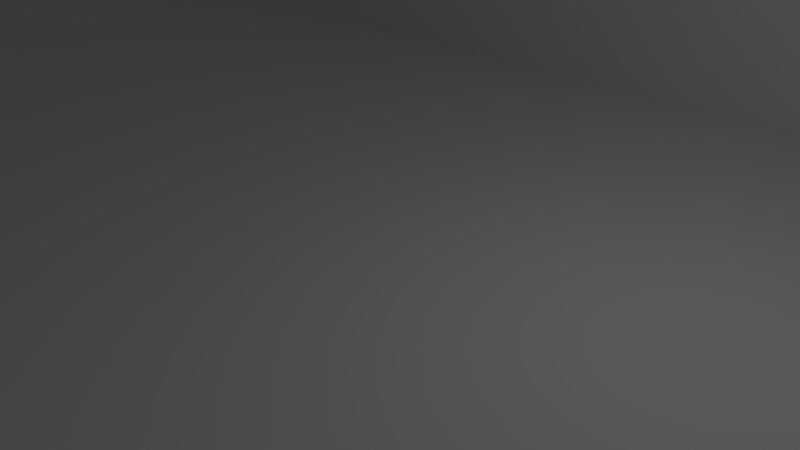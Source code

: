 # Source: straight.blend  (saved by Blender 2.69.0; exported with 4.5.12 LTS)
import bpy
from mathutils import Matrix  # noqa: F401  (used for matrix-valued properties, if any)

bpy.ops.wm.read_factory_settings(use_empty=True)
scene = bpy.context.scene
scene.name = 'Scene'

# ---- collections
col_collection_1 = bpy.data.collections.new('Collection 1'); scene.collection.children.link(col_collection_1)

# ---- world
world_world = bpy.data.worlds.new('World'); scene.world = world_world
world_world.color = (0.05088, 0.05088, 0.05088)
world_world.use_sun_shadow = False
world_world.sun_shadow_jitter_overblur = 0.0
world_world.cycles.sampling_method = 'MANUAL'
world_world.cycles.sample_map_resolution = 256

# ---- cameras
cam_camera = bpy.data.cameras.new('Camera')
cam_camera.clip_end = 100.0
cam_camera.lens = 35.0
cam_camera.sensor_width = 32.0
cam_camera.sensor_height = 18.0
cam_camera.ortho_scale = 7.314
cam_camera.dof.focus_distance = 0.0
cam_camera.dof.aperture_fstop = 128.0

# ---- lights
light_lamp = bpy.data.lights.new('Lamp', 'POINT')
light_lamp.transmission_factor = 0.0
light_lamp.cutoff_distance = 30.0
light_lamp.energy = 100.0
light_lamp.shadow_buffer_clip_start = 1.001
light_lamp.shadow_soft_size = 0.1
light_lamp.shadow_maximum_resolution = 0.006
light_lamp.use_absolute_resolution = True
light_lamp.cycles.use_multiple_importance_sampling = False

# ---- meshes
me_plane = bpy.data.meshes.new('Plane')
me_plane.from_pydata([(1.0, -1.0, 0.0), (-1.0, -1.0, 0.0), (1.0, 1.0, 0.0), (-1.0, 1.0, 0.0), (0.92, -1.0, 0.0), (0.84, -1.0, 0.0), (0.76, -1.0, 0.0), (0.68, -1.0, 0.0), (0.6, -1.0, 0.0), (0.52, -1.0, 0.0), (0.44, -1.0, 0.0), (0.36, -1.0, 0.0), (0.28, -1.0, 0.0), (0.2, -1.0, 0.0), (0.12, -1.0, 0.0), (0.04, -1.0, 0.0), (-0.04, -1.0, 0.0), (-0.12, -1.0, 0.0), (-0.2, -1.0, 0.0), (-0.28, -1.0, 0.0), (-0.36, -1.0, 0.0), (-0.44, -1.0, 0.0), (-0.52, -1.0, 0.0), (-0.6, -1.0, 0.0), (-0.68, -1.0, 0.0), (-0.76, -1.0, 0.0), (-0.84, -1.0, 0.0), (-0.92, -1.0, 0.0), (0.92, 1.0, 0.0), (0.84, 1.0, 0.0), (0.76, 1.0, 0.0), (0.68, 1.0, 0.0), (0.6, 1.0, 0.0), (0.52, 1.0, 0.0), (0.44, 1.0, 0.0), (0.36, 1.0, 0.0), (0.28, 1.0, 0.0), (0.2, 1.0, 0.0), (0.12, 1.0, 0.0), (0.04, 1.0, 0.0), (-0.04, 1.0, 0.0), (-0.12, 1.0, 0.0), (-0.2, 1.0, 0.0), (-0.28, 1.0, 0.0), (-0.36, 1.0, 0.0), (-0.44, 1.0, 0.0), (-0.52, 1.0, 0.0), (-0.6, 1.0, 0.0), (-0.68, 1.0, 0.0), (-0.76, 1.0, 0.0), (-0.84, 1.0, 0.0), (-0.92, 1.0, 0.0), (-1.0, 0.8, 0.0), (-1.0, 0.6, 0.0), (-1.0, 0.4, 0.0), (-1.0, 0.2, 0.0), (-1.0, 0.0, 0.0), (-1.0, -0.2, 0.0), (-1.0, -0.4, 0.0), (-1.0, -0.6, 0.0), (-1.0, -0.8, 0.0), (1.0, -0.8, 0.0), (1.0, -0.6, 0.0), (1.0, -0.4, 0.0), (1.0, -0.2, 0.0), (1.0, 0.0, 0.0), (1.0, 0.2, 0.0), (1.0, 0.4, 0.0), (1.0, 0.6, 0.0), (1.0, 0.8, 0.0), (-0.92, -0.8, 0.0), (-0.92, -0.6, 0.0), (-0.92, -0.4, 0.0), (-0.92, -0.2, 0.0), (-0.92, 0.0, 0.0), (-0.92, 0.2, 0.0), (-0.92, 0.4, 0.0), (-0.92, 0.6, 0.0), (-0.92, 0.8, 0.0), (-0.84, -0.8, 0.0), (-0.84, -0.6, 0.0), (-0.84, -0.4, 0.0), (-0.84, -0.2, 0.0), (-0.84, 0.0, 0.0), (-0.84, 0.2, 0.0), (-0.84, 0.4, 0.0), (-0.84, 0.6, 0.0), (-0.84, 0.8, 0.0), (-0.76, -0.8, 0.0), (-0.76, -0.6, 0.0), (-0.76, -0.4, 0.0), (-0.76, -0.2, 0.0), (-0.76, 0.0, 0.0), (-0.76, 0.2, 0.0), (-0.76, 0.4, 0.0), (-0.76, 0.6, 0.0), (-0.76, 0.8, 0.0), (-0.68, -0.8, 0.0), (-0.68, -0.6, 0.0), (-0.68, -0.4, 0.0), (-0.68, -0.2, 0.0), (-0.68, 0.0, 0.0), (-0.68, 0.2, 0.0), (-0.68, 0.4, 0.0), (-0.68, 0.6, 0.0), (-0.68, 0.8, 0.0), (-0.6, -0.8, 0.0), (-0.6, -0.6, 0.0), (-0.6, -0.4, 0.0), (-0.6, -0.2, 0.0), (-0.6, 0.0, 0.0), (-0.6, 0.2, 0.0), (-0.6, 0.4, 0.0), (-0.6, 0.6, 0.0), (-0.6, 0.8, 0.0), (-0.52, -0.8, 0.0), (-0.52, -0.6, 0.0), (-0.52, -0.4, 0.0), (-0.52, -0.2, 0.0), (-0.52, 0.0, 0.0), (-0.52, 0.2, 0.0), (-0.52, 0.4, 0.0), (-0.52, 0.6, 0.0), (-0.52, 0.8, 0.0), (-0.44, -0.8, 0.0), (-0.44, -0.6, 0.0), (-0.44, -0.4, 0.0), (-0.44, -0.2, 0.0), (-0.44, 0.0, 0.0), (-0.44, 0.2, 0.0), (-0.44, 0.4, 0.0), (-0.44, 0.6, 0.0), (-0.44, 0.8, 0.0), (-0.36, -0.8, 0.0), (-0.36, -0.6, 0.0), (-0.36, -0.4, 0.0), (-0.36, -0.2, 0.0), (-0.36, 0.0, 0.0), (-0.36, 0.2, 0.0), (-0.36, 0.4, 0.0), (-0.36, 0.6, 0.0), (-0.36, 0.8, 0.0), (-0.28, -0.8, 0.0), (-0.28, -0.6, 0.0), (-0.28, -0.4, 0.0), (-0.28, -0.2, 0.0), (-0.28, 0.0, 0.0), (-0.28, 0.2, 0.0), (-0.28, 0.4, 0.0), (-0.28, 0.6, 0.0), (-0.28, 0.8, 0.0), (-0.2, -0.8, 0.0), (-0.2, -0.6, 0.0), (-0.2, -0.4, 0.0), (-0.2, -0.2, 0.0), (-0.2, 0.0, 0.0), (-0.2, 0.2, 0.0), (-0.2, 0.4, 0.0), (-0.2, 0.6, 0.0), (-0.2, 0.8, 0.0), (-0.12, -0.8, 0.0), (-0.12, -0.6, 0.0), (-0.12, -0.4, 0.0), (-0.12, -0.2, 0.0), (-0.12, 0.0, 0.0), (-0.12, 0.2, 0.0), (-0.12, 0.4, 0.0), (-0.12, 0.6, 0.0), (-0.12, 0.8, 0.0), (-0.04, -0.8, 0.0), (-0.04, -0.6, 0.0), (-0.04, -0.4, 0.0), (-0.04, -0.2, 0.0), (-0.04, 0.0, 0.0), (-0.04, 0.2, 0.0), (-0.04, 0.4, 0.0), (-0.04, 0.6, 0.0), (-0.04, 0.8, 0.0), (0.04, -0.8, 0.0), (0.04, -0.6, 0.0), (0.04, -0.4, 0.0), (0.04, -0.2, 0.0), (0.04, 0.0, 0.0), (0.04, 0.2, 0.0), (0.04, 0.4, 0.0), (0.04, 0.6, 0.0), (0.04, 0.8, 0.0), (0.12, -0.8, 0.0), (0.12, -0.6, 0.0), (0.12, -0.4, 0.0), (0.12, -0.2, 0.0), (0.12, 0.0, 0.0), (0.12, 0.2, 0.0), (0.12, 0.4, 0.0), (0.12, 0.6, 0.0), (0.12, 0.8, 0.0), (0.2, -0.8, 0.0), (0.2, -0.6, 0.0), (0.2, -0.4, 0.0), (0.2, -0.2, 0.0), (0.2, 0.0, 0.0), (0.2, 0.2, 0.0), (0.2, 0.4, 0.0), (0.2, 0.6, 0.0), (0.2, 0.8, 0.0), (0.28, -0.8, 0.0), (0.28, -0.6, 0.0), (0.28, -0.4, 0.0), (0.28, -0.2, 0.0), (0.28, 0.0, 0.0), (0.28, 0.2, 0.0), (0.28, 0.4, 0.0), (0.28, 0.6, 0.0), (0.28, 0.8, 0.0), (0.36, -0.8, 0.0), (0.36, -0.6, 0.0), (0.36, -0.4, 0.0), (0.36, -0.2, 0.0), (0.36, 0.0, 0.0), (0.36, 0.2, 0.0), (0.36, 0.4, 0.0), (0.36, 0.6, 0.0), (0.36, 0.8, 0.0), (0.44, -0.8, 0.0), (0.44, -0.6, 0.0), (0.44, -0.4, 0.0), (0.44, -0.2, 0.0), (0.44, 0.0, 0.0), (0.44, 0.2, 0.0), (0.44, 0.4, 0.0), (0.44, 0.6, 0.0), (0.44, 0.8, 0.0), (0.52, -0.8, 0.0), (0.52, -0.6, 0.0), (0.52, -0.4, 0.0), (0.52, -0.2, 0.0), (0.52, 0.0, 0.0), (0.52, 0.2, 0.0), (0.52, 0.4, 0.0), (0.52, 0.6, 0.0), (0.52, 0.8, 0.0), (0.6, -0.8, 0.0), (0.6, -0.6, 0.0), (0.6, -0.4, 0.0), (0.6, -0.2, 0.0), (0.6, 0.0, 0.0), (0.6, 0.2, 0.0), (0.6, 0.4, 0.0), (0.6, 0.6, 0.0), (0.6, 0.8, 0.0), (0.68, -0.8, 0.0), (0.68, -0.6, 0.0), (0.68, -0.4, 0.0), (0.68, -0.2, 0.0), (0.68, 0.0, 0.0), (0.68, 0.2, 0.0), (0.68, 0.4, 0.0), (0.68, 0.6, 0.0), (0.68, 0.8, 0.0), (0.76, -0.8, 0.0), (0.76, -0.6, 0.0), (0.76, -0.4, 0.0), (0.76, -0.2, 0.0), (0.76, 0.0, 0.0), (0.76, 0.2, 0.0), (0.76, 0.4, 0.0), (0.76, 0.6, 0.0), (0.76, 0.8, 0.0), (0.84, -0.8, 0.0), (0.84, -0.6, 0.0), (0.84, -0.4, 0.0), (0.84, -0.2, 0.0), (0.84, 0.0, 0.0), (0.84, 0.2, 0.0), (0.84, 0.4, 0.0), (0.84, 0.6, 0.0), (0.84, 0.8, 0.0), (0.92, -0.8, 0.0), (0.92, -0.6, 0.0), (0.92, -0.4, 0.0), (0.92, -0.2, 0.0), (0.92, 0.0, 0.0), (0.92, 0.2, 0.0), (0.92, 0.4, 0.0), (0.92, 0.6, 0.0), (0.92, 0.8, 0.0), (1.0, -1.0, 5.36), (-1.0, -1.0, 5.36), (1.0, 1.0, 5.36), (-1.0, 1.0, 5.36), (0.92, -1.0, 5.36), (0.84, -1.0, 5.36), (0.76, -1.0, 5.36), (0.68, -1.0, 5.36), (0.6, -1.0, 5.36), (0.52, -1.0, 5.36), (0.44, -1.0, 5.36), (0.36, -1.0, 5.36), (0.28, -1.0, 5.36), (0.2, -1.0, 5.36), (0.12, -1.0, 5.36), (0.04, -1.0, 5.36), (-0.04, -1.0, 5.36), (-0.12, -1.0, 5.36), (-0.2, -1.0, 5.36), (-0.28, -1.0, 5.36), (-0.36, -1.0, 5.36), (-0.44, -1.0, 5.36), (-0.52, -1.0, 5.36), (-0.6, -1.0, 5.36), (-0.68, -1.0, 5.36), (-0.76, -1.0, 5.36), (-0.84, -1.0, 5.36), (-0.92, -1.0, 5.36), (0.92, 1.0, 5.36), (0.84, 1.0, 5.36), (0.76, 1.0, 5.36), (0.68, 1.0, 5.36), (0.6, 1.0, 5.36), (0.52, 1.0, 5.36), (0.44, 1.0, 5.36), (0.36, 1.0, 5.36), (0.28, 1.0, 5.36), (0.2, 1.0, 5.36), (0.12, 1.0, 5.36), (0.04, 1.0, 5.36), (-0.04, 1.0, 5.36), (-0.12, 1.0, 5.36), (-0.2, 1.0, 5.36), (-0.28, 1.0, 5.36), (-0.36, 1.0, 5.36), (-0.44, 1.0, 5.36), (-0.52, 1.0, 5.36), (-0.6, 1.0, 5.36), (-0.68, 1.0, 5.36), (-0.76, 1.0, 5.36), (-0.84, 1.0, 5.36), (-0.92, 1.0, 5.36), (-1.0, 0.8, 5.36), (-1.0, -0.8, 5.36), (1.0, -0.8, 5.36), (1.0, 0.8, 5.36), (-0.92, -0.8, 5.36), (-0.92, 0.8, 5.36), (-0.84, -0.8, 5.36), (-0.84, 0.8, 5.36), (-0.76, -0.8, 5.36), (-0.76, 0.8, 5.36), (-0.68, -0.8, 5.36), (-0.68, 0.8, 5.36), (-0.6, -0.8, 5.36), (-0.6, 0.8, 5.36), (-0.52, -0.8, 5.36), (-0.52, 0.8, 5.36), (-0.44, -0.8, 5.36), (-0.44, 0.8, 5.36), (-0.36, -0.8, 5.36), (-0.36, 0.8, 5.36), (-0.28, -0.8, 5.36), (-0.28, 0.8, 5.36), (-0.2, -0.8, 5.36), (-0.2, 0.8, 5.36), (-0.12, -0.8, 5.36), (-0.12, 0.8, 5.36), (-0.04, -0.8, 5.36), (-0.04, 0.8, 5.36), (0.04, -0.8, 5.36), (0.04, 0.8, 5.36), (0.12, -0.8, 5.36), (0.12, 0.8, 5.36), (0.2, -0.8, 5.36), (0.2, 0.8, 5.36), (0.28, -0.8, 5.36), (0.28, 0.8, 5.36), (0.36, -0.8, 5.36), (0.36, 0.8, 5.36), (0.44, -0.8, 5.36), (0.44, 0.8, 5.36), (0.52, -0.8, 5.36), (0.52, 0.8, 5.36), (0.6, -0.8, 5.36), (0.6, 0.8, 5.36), (0.68, -0.8, 5.36), (0.68, 0.8, 5.36), (0.76, -0.8, 5.36), (0.76, 0.8, 5.36), (0.84, -0.8, 5.36), (0.84, 0.8, 5.36), (0.92, -0.8, 5.36), (0.92, 0.8, 5.36)], [], [(142, 133, 356, 358), (6, 5, 291, 292), (42, 43, 329, 328), (2, 28, 314, 288), (177, 186, 367, 365), (223, 214, 374, 376), (49, 50, 336, 335), (13, 12, 298, 299), (97, 88, 346, 348), (34, 35, 321, 320), (258, 267, 385, 383), (20, 19, 305, 306), (132, 141, 357, 355), (178, 169, 364, 366), (41, 42, 328, 327), (5, 4, 290, 291), (27, 26, 312, 313), (213, 222, 375, 373), (259, 250, 382, 384), (48, 49, 335, 334), (12, 11, 297, 298), (87, 96, 347, 345), (133, 124, 354, 356), (33, 34, 320, 319), (19, 18, 304, 305), (168, 177, 365, 363), (277, 61, 62, 278), (278, 62, 63, 279), (279, 63, 64, 280), (280, 64, 65, 281), (281, 65, 66, 282), (282, 66, 67, 283), (283, 67, 68, 284), (284, 68, 69, 285), (214, 205, 372, 374), (60, 70, 71, 59), (59, 71, 72, 58), (58, 72, 73, 57), (57, 73, 74, 56), (56, 74, 75, 55), (55, 75, 76, 54), (54, 76, 77, 53), (53, 77, 78, 52), (40, 41, 327, 326), (70, 79, 80, 71), (71, 80, 81, 72), (72, 81, 82, 73), (73, 82, 83, 74), (74, 83, 84, 75), (75, 84, 85, 76), (76, 85, 86, 77), (77, 86, 87, 78), (4, 0, 286, 290), (79, 88, 89, 80), (80, 89, 90, 81), (81, 90, 91, 82), (82, 91, 92, 83), (83, 92, 93, 84), (84, 93, 94, 85), (85, 94, 95, 86), (86, 95, 96, 87), (88, 79, 344, 346), (88, 97, 98, 89), (89, 98, 99, 90), (90, 99, 100, 91), (91, 100, 101, 92), (92, 101, 102, 93), (93, 102, 103, 94), (94, 103, 104, 95), (95, 104, 105, 96), (26, 25, 311, 312), (97, 106, 107, 98), (98, 107, 108, 99), (99, 108, 109, 100), (100, 109, 110, 101), (101, 110, 111, 102), (102, 111, 112, 103), (103, 112, 113, 104), (104, 113, 114, 105), (249, 258, 383, 381), (106, 115, 116, 107), (107, 116, 117, 108), (108, 117, 118, 109), (109, 118, 119, 110), (110, 119, 120, 111), (111, 120, 121, 112), (112, 121, 122, 113), (113, 122, 123, 114), (47, 48, 334, 333), (115, 124, 125, 116), (116, 125, 126, 117), (117, 126, 127, 118), (118, 127, 128, 119), (119, 128, 129, 120), (120, 129, 130, 121), (121, 130, 131, 122), (122, 131, 132, 123), (11, 10, 296, 297), (124, 133, 134, 125), (125, 134, 135, 126), (126, 135, 136, 127), (127, 136, 137, 128), (128, 137, 138, 129), (129, 138, 139, 130), (130, 139, 140, 131), (131, 140, 141, 132), (0, 61, 340, 286), (133, 142, 143, 134), (134, 143, 144, 135), (135, 144, 145, 136), (136, 145, 146, 137), (137, 146, 147, 138), (138, 147, 148, 139), (139, 148, 149, 140), (140, 149, 150, 141), (123, 132, 355, 353), (142, 151, 152, 143), (143, 152, 153, 144), (144, 153, 154, 145), (145, 154, 155, 146), (146, 155, 156, 147), (147, 156, 157, 148), (148, 157, 158, 149), (149, 158, 159, 150), (169, 160, 362, 364), (151, 160, 161, 152), (152, 161, 162, 153), (153, 162, 163, 154), (154, 163, 164, 155), (155, 164, 165, 156), (156, 165, 166, 157), (157, 166, 167, 158), (158, 167, 168, 159), (32, 33, 319, 318), (160, 169, 170, 161), (161, 170, 171, 162), (162, 171, 172, 163), (163, 172, 173, 164), (164, 173, 174, 165), (165, 174, 175, 166), (166, 175, 176, 167), (167, 176, 177, 168), (18, 17, 303, 304), (169, 178, 179, 170), (170, 179, 180, 171), (171, 180, 181, 172), (172, 181, 182, 173), (173, 182, 183, 174), (174, 183, 184, 175), (175, 184, 185, 176), (176, 185, 186, 177), (204, 213, 373, 371), (178, 187, 188, 179), (179, 188, 189, 180), (180, 189, 190, 181), (181, 190, 191, 182), (182, 191, 192, 183), (183, 192, 193, 184), (184, 193, 194, 185), (185, 194, 195, 186), (250, 241, 380, 382), (187, 196, 197, 188), (188, 197, 198, 189), (189, 198, 199, 190), (190, 199, 200, 191), (191, 200, 201, 192), (192, 201, 202, 193), (193, 202, 203, 194), (194, 203, 204, 195), (39, 40, 326, 325), (196, 205, 206, 197), (197, 206, 207, 198), (198, 207, 208, 199), (199, 208, 209, 200), (200, 209, 210, 201), (201, 210, 211, 202), (202, 211, 212, 203), (203, 212, 213, 204), (69, 2, 288, 341), (205, 214, 215, 206), (206, 215, 216, 207), (207, 216, 217, 208), (208, 217, 218, 209), (209, 218, 219, 210), (210, 219, 220, 211), (211, 220, 221, 212), (212, 221, 222, 213), (78, 87, 345, 343), (214, 223, 224, 215), (215, 224, 225, 216), (216, 225, 226, 217), (217, 226, 227, 218), (218, 227, 228, 219), (219, 228, 229, 220), (220, 229, 230, 221), (221, 230, 231, 222), (124, 115, 352, 354), (223, 232, 233, 224), (224, 233, 234, 225), (225, 234, 235, 226), (226, 235, 236, 227), (227, 236, 237, 228), (228, 237, 238, 229), (229, 238, 239, 230), (230, 239, 240, 231), (25, 24, 310, 311), (232, 241, 242, 233), (233, 242, 243, 234), (234, 243, 244, 235), (235, 244, 245, 236), (236, 245, 246, 237), (237, 246, 247, 238), (238, 247, 248, 239), (239, 248, 249, 240), (46, 47, 333, 332), (241, 250, 251, 242), (242, 251, 252, 243), (243, 252, 253, 244), (244, 253, 254, 245), (245, 254, 255, 246), (246, 255, 256, 247), (247, 256, 257, 248), (248, 257, 258, 249), (10, 9, 295, 296), (250, 259, 260, 251), (251, 260, 261, 252), (252, 261, 262, 253), (253, 262, 263, 254), (254, 263, 264, 255), (255, 264, 265, 256), (256, 265, 266, 257), (257, 266, 267, 258), (159, 168, 363, 361), (259, 268, 269, 260), (260, 269, 270, 261), (261, 270, 271, 262), (262, 271, 272, 263), (263, 272, 273, 264), (264, 273, 274, 265), (265, 274, 275, 266), (266, 275, 276, 267), (205, 196, 370, 372), (268, 277, 278, 269), (269, 278, 279, 270), (270, 279, 280, 271), (271, 280, 281, 272), (272, 281, 282, 273), (273, 282, 283, 274), (274, 283, 284, 275), (275, 284, 285, 276), (389, 341, 288, 314), (338, 343, 337, 289), (343, 345, 336, 337), (345, 347, 335, 336), (347, 349, 334, 335), (349, 351, 333, 334), (351, 353, 332, 333), (353, 355, 331, 332), (355, 357, 330, 331), (357, 359, 329, 330), (359, 361, 328, 329), (361, 363, 327, 328), (363, 365, 326, 327), (365, 367, 325, 326), (367, 369, 324, 325), (369, 371, 323, 324), (371, 373, 322, 323), (373, 375, 321, 322), (375, 377, 320, 321), (377, 379, 319, 320), (379, 381, 318, 319), (381, 383, 317, 318), (383, 385, 316, 317), (385, 387, 315, 316), (387, 389, 314, 315), (290, 286, 340, 388), (287, 313, 342, 339), (313, 312, 344, 342), (312, 311, 346, 344), (311, 310, 348, 346), (310, 309, 350, 348), (309, 308, 352, 350), (308, 307, 354, 352), (307, 306, 356, 354), (306, 305, 358, 356), (305, 304, 360, 358), (304, 303, 362, 360), (303, 302, 364, 362), (302, 301, 366, 364), (301, 300, 368, 366), (300, 299, 370, 368), (299, 298, 372, 370), (298, 297, 374, 372), (297, 296, 376, 374), (296, 295, 378, 376), (295, 294, 380, 378), (294, 293, 382, 380), (293, 292, 384, 382), (292, 291, 386, 384), (291, 290, 388, 386), (96, 105, 349, 347), (21, 20, 306, 307), (268, 259, 384, 386), (222, 231, 377, 375), (35, 36, 322, 321), (61, 277, 388, 340), (14, 13, 299, 300), (50, 51, 337, 336), (187, 178, 366, 368), (141, 150, 359, 357), (28, 29, 315, 314), (267, 276, 387, 385), (7, 6, 292, 293), (43, 44, 330, 329), (106, 97, 348, 350), (285, 69, 341, 389), (22, 21, 307, 308), (232, 223, 376, 378), (186, 195, 369, 367), (1, 27, 313, 287), (36, 37, 323, 322), (15, 14, 300, 301), (151, 142, 358, 360), (105, 114, 351, 349), (29, 30, 316, 315), (277, 268, 386, 388), (231, 240, 379, 377), (8, 7, 293, 294), (44, 45, 331, 330), (70, 60, 339, 342), (23, 22, 308, 309), (196, 187, 368, 370), (150, 159, 361, 359), (51, 3, 289, 337), (37, 38, 324, 323), (276, 285, 389, 387), (16, 15, 301, 302), (115, 106, 350, 352), (52, 78, 343, 338), (30, 31, 317, 316), (241, 232, 378, 380), (195, 204, 371, 369), (9, 8, 294, 295), (45, 46, 332, 331), (24, 23, 309, 310), (160, 151, 360, 362), (114, 123, 353, 351), (3, 52, 338, 289), (60, 1, 287, 339), (38, 39, 325, 324), (240, 249, 381, 379), (17, 16, 302, 303), (79, 70, 342, 344), (31, 32, 318, 317)])
me_plane.use_remesh_preserve_volume = False
me_plane.use_remesh_preserve_attributes = False
me_plane.use_mirror_vertex_groups = False
me_plane.update()

# ---- objects
ob_plane = bpy.data.objects.new('Plane', me_plane)
ob_lamp = bpy.data.objects.new('Lamp', light_lamp)
ob_camera = bpy.data.objects.new('Camera', cam_camera)

# ---- transforms, parenting, visibility, modifiers, constraints
ob_plane.location = (0.0, 0.0, 0.0)
ob_plane.scale = (25.0, 10.01, 0.9328)
ob_plane.lineart.crease_threshold = 0.0
ob_lamp.location = (4.076, 1.005, 5.904)
ob_lamp.rotation_euler = (0.6503, 0.05522, 1.866)
ob_lamp.lock_rotations_4d = False
ob_lamp.empty_display_type = 'ARROWS'
ob_lamp.color = (0.0, 0.0, 0.0, 0.0)
ob_lamp.lineart.crease_threshold = 0.0
ob_camera.location = (7.481, -6.508, 5.344)
ob_camera.rotation_euler = (1.109, 0.01082, 0.8149)
ob_camera.lock_rotations_4d = False
ob_camera.empty_display_type = 'ARROWS'
ob_camera.color = (0.0, 0.0, 0.0, 0.0)
ob_camera.display_type = 'WIRE'
ob_camera.lineart.crease_threshold = 0.0

# ---- collection membership
col_collection_1.objects.link(ob_plane)
col_collection_1.objects.link(ob_lamp)
col_collection_1.objects.link(ob_camera)

# ---- scene / render settings (as saved in the file)
scene.camera = ob_camera
scene.frame_start = 1; scene.frame_end = 250; scene.frame_set(0)
scene.render.engine = 'BLENDER_EEVEE_NEXT'
scene.render.image_settings.compression = 90
scene.render.resolution_percentage = 50
scene.render.dither_intensity = 0.0
scene.cycles.use_denoising = False
scene.cycles.samples = 10
scene.cycles.sampling_pattern = 'TABULATED_SOBOL'
scene.cycles.light_sampling_threshold = 0.0
scene.cycles.use_adaptive_sampling = False
scene.cycles.use_light_tree = False
scene.cycles.blur_glossy = 0.0
scene.cycles.volume_bounces = 1
scene.cycles.pixel_filter_type = 'GAUSSIAN'
scene.cycles.sample_clamp_indirect = 0.0
scene.view_settings.view_transform = 'Standard'
bpy.context.view_layer.update()
